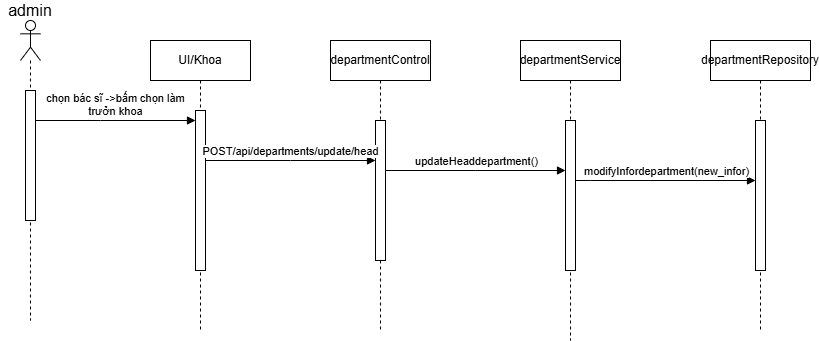

The diagram above was exported from draw.io. Its source (the exported page's mxGraphModel, read from the mxfile embedded in the PNG):
<mxGraphModel dx="738" dy="652" grid="1" gridSize="10" guides="1" tooltips="1" connect="1" arrows="1" fold="1" page="1" pageScale="1" pageWidth="850" pageHeight="1100" math="0" shadow="0">
  <root>
    <mxCell id="0" />
    <mxCell id="1" parent="0" />
    <mxCell id="Us01U-8z18JBxWguVH1j-1" value="UI/Khoa" style="shape=umlLifeline;perimeter=lifelinePerimeter;whiteSpace=wrap;html=1;container=0;dropTarget=0;collapsible=0;recursiveResize=0;outlineConnect=0;portConstraint=eastwest;newEdgeStyle={&quot;edgeStyle&quot;:&quot;elbowEdgeStyle&quot;,&quot;elbow&quot;:&quot;vertical&quot;,&quot;curved&quot;:0,&quot;rounded&quot;:0};" vertex="1" parent="1">
      <mxGeometry x="550" y="420" width="100" height="290" as="geometry" />
    </mxCell>
    <mxCell id="Us01U-8z18JBxWguVH1j-2" value="" style="html=1;points=[];perimeter=orthogonalPerimeter;outlineConnect=0;targetShapes=umlLifeline;portConstraint=eastwest;newEdgeStyle={&quot;edgeStyle&quot;:&quot;elbowEdgeStyle&quot;,&quot;elbow&quot;:&quot;vertical&quot;,&quot;curved&quot;:0,&quot;rounded&quot;:0};" vertex="1" parent="Us01U-8z18JBxWguVH1j-1">
      <mxGeometry x="45" y="70" width="10" height="160" as="geometry" />
    </mxCell>
    <mxCell id="Us01U-8z18JBxWguVH1j-3" value="departmentControl" style="shape=umlLifeline;perimeter=lifelinePerimeter;whiteSpace=wrap;html=1;container=0;dropTarget=0;collapsible=0;recursiveResize=0;outlineConnect=0;portConstraint=eastwest;newEdgeStyle={&quot;edgeStyle&quot;:&quot;elbowEdgeStyle&quot;,&quot;elbow&quot;:&quot;vertical&quot;,&quot;curved&quot;:0,&quot;rounded&quot;:0};" vertex="1" parent="1">
      <mxGeometry x="730" y="420" width="100" height="290" as="geometry" />
    </mxCell>
    <mxCell id="Us01U-8z18JBxWguVH1j-4" value="" style="html=1;points=[];perimeter=orthogonalPerimeter;outlineConnect=0;targetShapes=umlLifeline;portConstraint=eastwest;newEdgeStyle={&quot;edgeStyle&quot;:&quot;elbowEdgeStyle&quot;,&quot;elbow&quot;:&quot;vertical&quot;,&quot;curved&quot;:0,&quot;rounded&quot;:0};" vertex="1" parent="Us01U-8z18JBxWguVH1j-3">
      <mxGeometry x="45" y="80" width="10" height="140" as="geometry" />
    </mxCell>
    <mxCell id="Us01U-8z18JBxWguVH1j-5" value="POST/api/departments/update/head" style="html=1;verticalAlign=bottom;endArrow=block;edgeStyle=elbowEdgeStyle;elbow=horizontal;curved=0;rounded=0;" edge="1" parent="1">
      <mxGeometry relative="1" as="geometry">
        <mxPoint x="605" y="540" as="sourcePoint" />
        <Array as="points">
          <mxPoint x="690" y="540" />
        </Array>
        <mxPoint x="775" y="540" as="targetPoint" />
      </mxGeometry>
    </mxCell>
    <mxCell id="Us01U-8z18JBxWguVH1j-6" value="" style="shape=umlLifeline;perimeter=lifelinePerimeter;whiteSpace=wrap;html=1;container=1;dropTarget=0;collapsible=0;recursiveResize=0;outlineConnect=0;portConstraint=eastwest;newEdgeStyle={&quot;curved&quot;:0,&quot;rounded&quot;:0};participant=umlActor;" vertex="1" parent="1">
      <mxGeometry x="420" y="400" width="20" height="300" as="geometry" />
    </mxCell>
    <mxCell id="Us01U-8z18JBxWguVH1j-7" value="" style="html=1;points=[];perimeter=orthogonalPerimeter;outlineConnect=0;targetShapes=umlLifeline;portConstraint=eastwest;newEdgeStyle={&quot;edgeStyle&quot;:&quot;elbowEdgeStyle&quot;,&quot;elbow&quot;:&quot;vertical&quot;,&quot;curved&quot;:0,&quot;rounded&quot;:0};" vertex="1" parent="Us01U-8z18JBxWguVH1j-6">
      <mxGeometry x="5" y="70" width="10" height="130" as="geometry" />
    </mxCell>
    <mxCell id="Us01U-8z18JBxWguVH1j-8" value="chọn bác sĩ -&amp;gt;bấm chọn làm&lt;div&gt;trưởn khoa&lt;/div&gt;" style="html=1;verticalAlign=bottom;endArrow=block;edgeStyle=elbowEdgeStyle;elbow=vertical;curved=0;rounded=0;" edge="1" parent="1">
      <mxGeometry relative="1" as="geometry">
        <mxPoint x="435" y="500" as="sourcePoint" />
        <Array as="points">
          <mxPoint x="500" y="500" />
        </Array>
        <mxPoint x="595" y="500" as="targetPoint" />
      </mxGeometry>
    </mxCell>
    <mxCell id="Us01U-8z18JBxWguVH1j-9" value="admin" style="text;html=1;whiteSpace=wrap;strokeColor=none;fillColor=none;align=center;verticalAlign=middle;rounded=0;fontSize=16;" vertex="1" parent="1">
      <mxGeometry x="400" y="380" width="60" height="20" as="geometry" />
    </mxCell>
    <mxCell id="Us01U-8z18JBxWguVH1j-10" value="departmentService" style="shape=umlLifeline;perimeter=lifelinePerimeter;whiteSpace=wrap;html=1;container=0;dropTarget=0;collapsible=0;recursiveResize=0;outlineConnect=0;portConstraint=eastwest;newEdgeStyle={&quot;edgeStyle&quot;:&quot;elbowEdgeStyle&quot;,&quot;elbow&quot;:&quot;vertical&quot;,&quot;curved&quot;:0,&quot;rounded&quot;:0};" vertex="1" parent="1">
      <mxGeometry x="920" y="420" width="100" height="300" as="geometry" />
    </mxCell>
    <mxCell id="Us01U-8z18JBxWguVH1j-11" value="" style="html=1;points=[];perimeter=orthogonalPerimeter;outlineConnect=0;targetShapes=umlLifeline;portConstraint=eastwest;newEdgeStyle={&quot;edgeStyle&quot;:&quot;elbowEdgeStyle&quot;,&quot;elbow&quot;:&quot;vertical&quot;,&quot;curved&quot;:0,&quot;rounded&quot;:0};" vertex="1" parent="Us01U-8z18JBxWguVH1j-10">
      <mxGeometry x="45" y="80" width="10" height="150" as="geometry" />
    </mxCell>
    <mxCell id="Us01U-8z18JBxWguVH1j-12" value="updateHeaddepartment()" style="html=1;verticalAlign=bottom;endArrow=block;edgeStyle=elbowEdgeStyle;elbow=horizontal;curved=0;rounded=0;" edge="1" parent="1">
      <mxGeometry relative="1" as="geometry">
        <mxPoint x="785" y="550" as="sourcePoint" />
        <Array as="points">
          <mxPoint x="875" y="550" />
        </Array>
        <mxPoint x="965" y="550" as="targetPoint" />
      </mxGeometry>
    </mxCell>
    <mxCell id="Us01U-8z18JBxWguVH1j-13" value="departmentRepository" style="shape=umlLifeline;perimeter=lifelinePerimeter;whiteSpace=wrap;html=1;container=0;dropTarget=0;collapsible=0;recursiveResize=0;outlineConnect=0;portConstraint=eastwest;newEdgeStyle={&quot;edgeStyle&quot;:&quot;elbowEdgeStyle&quot;,&quot;elbow&quot;:&quot;vertical&quot;,&quot;curved&quot;:0,&quot;rounded&quot;:0};" vertex="1" parent="1">
      <mxGeometry x="1110" y="420" width="100" height="290" as="geometry" />
    </mxCell>
    <mxCell id="Us01U-8z18JBxWguVH1j-14" value="" style="html=1;points=[];perimeter=orthogonalPerimeter;outlineConnect=0;targetShapes=umlLifeline;portConstraint=eastwest;newEdgeStyle={&quot;edgeStyle&quot;:&quot;elbowEdgeStyle&quot;,&quot;elbow&quot;:&quot;vertical&quot;,&quot;curved&quot;:0,&quot;rounded&quot;:0};" vertex="1" parent="Us01U-8z18JBxWguVH1j-13">
      <mxGeometry x="45" y="80" width="10" height="150" as="geometry" />
    </mxCell>
    <mxCell id="Us01U-8z18JBxWguVH1j-15" value="modifyInfordepartment(new_infor)" style="html=1;verticalAlign=bottom;endArrow=block;edgeStyle=elbowEdgeStyle;elbow=vertical;curved=0;rounded=0;" edge="1" parent="1" source="Us01U-8z18JBxWguVH1j-11" target="Us01U-8z18JBxWguVH1j-14">
      <mxGeometry relative="1" as="geometry">
        <mxPoint x="980" y="550" as="sourcePoint" />
        <Array as="points">
          <mxPoint x="990" y="560" />
          <mxPoint x="1070" y="550" />
        </Array>
        <mxPoint x="1150" y="550" as="targetPoint" />
      </mxGeometry>
    </mxCell>
  </root>
</mxGraphModel>